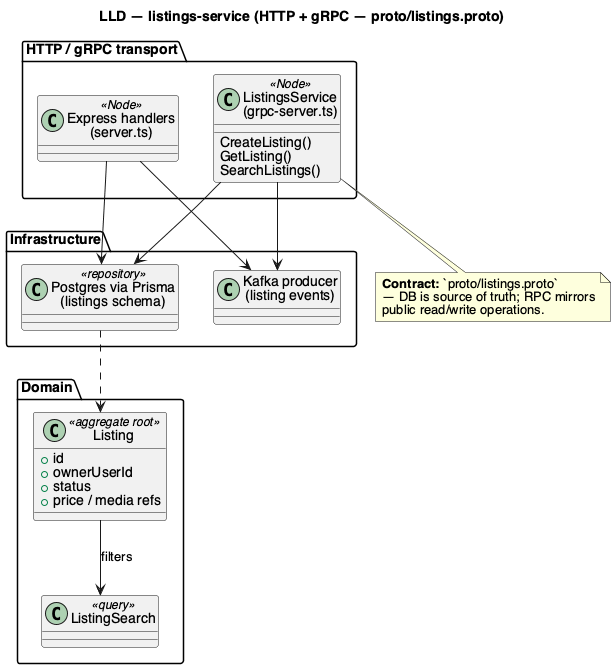

The diagram above was rendered by PlantUML. Its source (embedded in the PNG):
@startuml uml_class_listings
title LLD — listings-service (HTTP + gRPC — proto/listings.proto)
skinparam defaultFontName Helvetica

package "HTTP / gRPC transport" {
  class "Express handlers\n(server.ts)" as Http <<Node>>
  class "ListingsService\n(grpc-server.ts)" as Grpc <<Node>> {
    CreateListing()
    GetListing()
    SearchListings()
  }
}

package "Domain" {
  class Listing <<aggregate root>> {
    +id
    +ownerUserId
    +status
    +price / media refs
  }
  class ListingSearch <<query>>
}

package "Infrastructure" {
  class "Postgres via Prisma\n(listings schema)" as Repo <<repository>>
  class "Kafka producer\n(listing events)" as Events
}

Http --> Repo
Grpc --> Repo
Http --> Events
Grpc --> Events
Repo ..> Listing
Listing --> ListingSearch : filters

note bottom of Grpc
  **Contract:** `proto/listings.proto`
  — DB is source of truth; RPC mirrors
  public read/write operations.
end note

@enduml